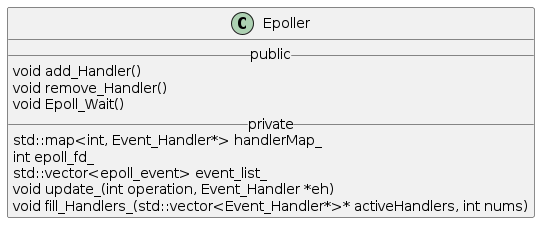

The diagram above was rendered by PlantUML. Its source (embedded in the PNG):
@startuml Epoller
class Epoller {
    __ public __
    void add_Handler()
    void remove_Handler()
    void Epoll_Wait()
    __ private __
    std::map<int, Event_Handler*> handlerMap_
    int epoll_fd_
    std::vector<epoll_event> event_list_
    void update_(int operation, Event_Handler *eh)
    void fill_Handlers_(std::vector<Event_Handler*>* activeHandlers, int nums)
}
@enduml